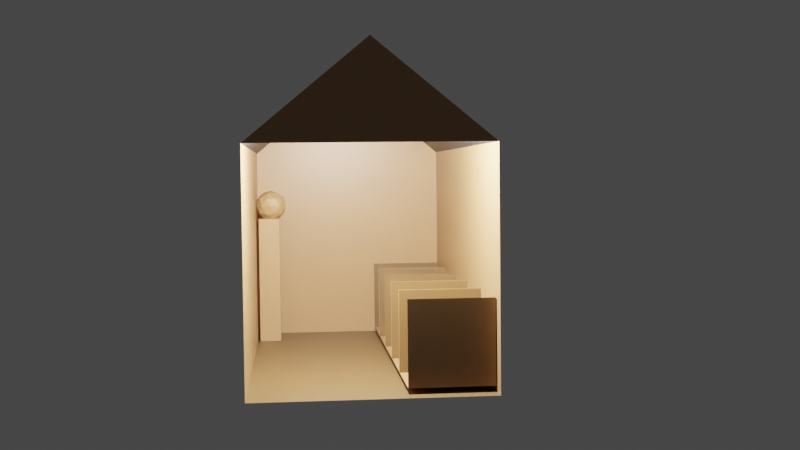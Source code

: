 # Source: House_Interior.blend  (saved by Blender 2.92.15; exported with 4.5.12 LTS)
import bpy
from mathutils import Matrix  # noqa: F401  (used for matrix-valued properties, if any)

bpy.ops.wm.read_factory_settings(use_empty=True)
scene = bpy.context.scene
scene.name = 'Scene'

# ---- collections
col_collection = bpy.data.collections.new('Collection'); scene.collection.children.link(col_collection)

# ---- materials (node trees are filled in below, after node groups)
mat_material = bpy.data.materials.new('Material')
mat_material.alpha_threshold = 0.0
mat_material.use_transparent_shadow = False
mat_material.line_color = (0.0, 0.0, 0.0, 1.0)
mat_gray = bpy.data.materials.new('Gray')
mat_gray.use_transparent_shadow = False
mat_brown = bpy.data.materials.new('Brown')
mat_brown.use_transparent_shadow = False

# ---- material node trees
mat_material.use_nodes = True; mat_material.node_tree.nodes.clear()
_N = mat_material.node_tree.nodes; _L = mat_material.node_tree.links
n0 = _N.new('ShaderNodeOutputMaterial'); n0.name = 'Material Output'; n0.location = (300, 300)
n1 = _N.new('ShaderNodeBsdfPrincipled'); n1.name = 'Principled BSDF'; n1.location = (10, 300)
n1.distribution = 'GGX'
n1.subsurface_method = 'BURLEY'
n1.inputs[0].default_value = (0.3756, 0.2123, 0.09556, 1.0)
n1.inputs[2].default_value = 0.4
n1.inputs[3].default_value = 1.45
n1.inputs[27].default_value = (0.0, 0.0, 0.0, 1.0)
n1.inputs[28].default_value = 1.0
_L.new(n1.outputs[0], n0.inputs[0])
n0.is_active_output = True
mat_gray.use_nodes = True; mat_gray.node_tree.nodes.clear()
_N = mat_gray.node_tree.nodes; _L = mat_gray.node_tree.links
n0 = _N.new('ShaderNodeBsdfPrincipled'); n0.name = 'Principled BSDF'; n0.location = (10, 300)
n0.distribution = 'GGX'
n0.subsurface_method = 'BURLEY'
n0.inputs[0].default_value = (0.05439, 0.05439, 0.05439, 1.0)
n0.inputs[3].default_value = 1.45
n0.inputs[27].default_value = (0.0, 0.0, 0.0, 1.0)
n0.inputs[28].default_value = 1.0
n1 = _N.new('ShaderNodeOutputMaterial'); n1.name = 'Material Output'; n1.location = (300, 300)
_L.new(n0.outputs[0], n1.inputs[0])
n1.is_active_output = True
mat_brown.use_nodes = True; mat_brown.node_tree.nodes.clear()
_N = mat_brown.node_tree.nodes; _L = mat_brown.node_tree.links
n0 = _N.new('ShaderNodeBsdfPrincipled'); n0.name = 'Principled BSDF'; n0.location = (10, 300)
n0.distribution = 'GGX'
n0.subsurface_method = 'BURLEY'
n0.inputs[0].default_value = (0.1396, 0.07556, 0.02518, 1.0)
n0.inputs[3].default_value = 1.45
n0.inputs[27].default_value = (0.0, 0.0, 0.0, 1.0)
n0.inputs[28].default_value = 1.0
n1 = _N.new('ShaderNodeOutputMaterial'); n1.name = 'Material Output'; n1.location = (300, 300)
_L.new(n0.outputs[0], n1.inputs[0])
n1.is_active_output = True

# ---- world
world_world = bpy.data.worlds.new('World'); scene.world = world_world
world_world.use_nodes = True; world_world.node_tree.nodes.clear()
_N = world_world.node_tree.nodes; _L = world_world.node_tree.links
n0 = _N.new('ShaderNodeOutputWorld'); n0.name = 'World Output'; n0.location = (300, 300)
n1 = _N.new('ShaderNodeBackground'); n1.name = 'Background'; n1.location = (10, 300)
n1.inputs[0].default_value = (0.05088, 0.05088, 0.05088, 1.0)
_L.new(n1.outputs[0], n0.inputs[0])
n0.is_active_output = True
world_world.color = (0.05088, 0.05088, 0.05088)
world_world.use_sun_shadow = False
world_world.sun_shadow_jitter_overblur = 0.0

# ---- cameras
cam_camera = bpy.data.cameras.new('Camera')
cam_camera.clip_end = 100.0
cam_camera.ortho_scale = 7.314

# ---- lights
light_light = bpy.data.lights.new('Light', 'POINT')
light_light.transmission_factor = 0.0
light_light.energy = 1000.0
light_light.shadow_soft_size = 0.1
light_light.shadow_maximum_resolution = 0.006
light_light.use_absolute_resolution = True

# ---- meshes
me_cube = bpy.data.meshes.new('Cube')
me_cube.from_pydata([(1.0, 2.859, 1.0), (1.0, 2.859, -1.0), (1.0, -1.0, 1.0), (1.0, -1.0, -1.0), (-1.0, 2.859, 1.0), (-1.0, 2.859, -1.0), (-1.0, -1.0, 1.0), (-1.0, -1.0, -1.0), (0.0, 2.859, 1.823), (0.0, -1.0, 1.823), (0.0, 2.859, 1.823), (0.0, -1.0, 1.823), (-0.9913, 0.5182, -0.9495), (-0.9913, 0.5182, -0.2388), (-0.9913, 1.229, -0.9495), (-0.9913, 1.229, -0.2388), (-0.2807, 0.5182, -0.9495), (-0.2807, 0.5182, -0.2388), (-0.2807, 1.229, -0.9495), (-0.2807, 1.229, -0.2388), (-0.9913, 1.253, -0.9495), (-0.9913, 1.253, -0.2388), (-0.9913, 1.963, -0.9495), (-0.9913, 1.963, -0.2388), (-0.2807, 1.253, -0.9495), (-0.2807, 1.253, -0.2388), (-0.2807, 1.963, -0.9495), (-0.2807, 1.963, -0.2388), (-0.9913, 2.002, -0.9495), (-0.9913, 2.002, -0.2388), (-0.9913, 2.713, -0.9495), (-0.9913, 2.713, -0.2388), (-0.2807, 2.002, -0.9495), (-0.2807, 2.002, -0.2388), (-0.2807, 2.713, -0.9495), (-0.2807, 2.713, -0.2388), (-0.9913, -0.9455, -0.9495), (-0.9913, -0.9455, -0.2388), (-0.9913, -0.2349, -0.9495), (-0.9913, -0.2349, -0.2388), (-0.2807, -0.9455, -0.9495), (-0.2807, -0.9455, -0.2388), (-0.2807, -0.2349, -0.9495), (-0.2807, -0.2349, -0.2388), (-0.9913, -0.1989, -0.9495), (-0.9913, -0.1989, -0.2388), (-0.9913, 0.5117, -0.9495), (-0.9913, 0.5117, -0.2388), (-0.2807, -0.1989, -0.9495), (-0.2807, -0.1989, -0.2388), (-0.2807, 0.5117, -0.9495), (-0.2807, 0.5117, -0.2388), (0.9721, -0.6457, -0.9959), (0.9721, -0.6457, 0.3001), (0.9721, -0.3602, -0.9959), (0.9721, -0.3602, 0.3001), (0.7568, -0.6457, -0.9959), (0.7568, -0.6457, 0.3001), (0.7568, -0.3602, -0.9959), (0.7568, -0.3602, 0.3001), (0.8454, -0.4867, 0.2736), (0.9621, -0.5714, 0.3627), (0.8009, -0.6238, 0.3627), (0.7013, -0.4867, 0.3627), (0.8009, -0.3496, 0.3627), (0.9621, -0.402, 0.3627), (0.89, -0.6238, 0.5068), (0.7288, -0.5714, 0.5068), (0.7288, -0.402, 0.5068), (0.89, -0.3496, 0.5068), (0.9896, -0.4867, 0.5068), (0.8454, -0.4867, 0.5959), (0.8193, -0.5673, 0.2977), (0.914, -0.5365, 0.2977), (0.8878, -0.6171, 0.35), (0.9825, -0.4867, 0.35), (0.914, -0.4369, 0.2977), (0.7607, -0.4867, 0.2977), (0.7345, -0.5673, 0.35), (0.8193, -0.4061, 0.2977), (0.7345, -0.4061, 0.35), (0.8878, -0.3563, 0.35), (0.9987, -0.5365, 0.4348), (0.9987, -0.4369, 0.4348), (0.8454, -0.6478, 0.4348), (0.9402, -0.6171, 0.4348), (0.6922, -0.5365, 0.4348), (0.7507, -0.6171, 0.4348), (0.7507, -0.3563, 0.4348), (0.6922, -0.4369, 0.4348), (0.9402, -0.3563, 0.4348), (0.8454, -0.3255, 0.4348), (0.9563, -0.5673, 0.5195), (0.8031, -0.6171, 0.5195), (0.7083, -0.4867, 0.5195), (0.8031, -0.3563, 0.5195), (0.9563, -0.4061, 0.5195), (0.8716, -0.5673, 0.5719), (0.9302, -0.4867, 0.5719), (0.7769, -0.5365, 0.5719), (0.7769, -0.4369, 0.5719), (0.8716, -0.4061, 0.5719)], [], [(6, 2, 9, 11), (3, 2, 6, 7), (7, 6, 4, 5), (5, 1, 3, 7), (1, 0, 2, 3), (8, 10, 11, 9), (4, 6, 11, 10), (2, 0, 8, 9), (0, 4, 10, 8), (17, 16, 12, 13), (25, 24, 20, 21), (15, 14, 18, 19), (12, 16, 18, 14), (13, 12, 14, 15), (23, 22, 26, 27), (20, 24, 26, 22), (21, 20, 22, 23), (33, 32, 28, 29), (31, 30, 34, 35), (28, 32, 34, 30), (29, 28, 30, 31), (41, 40, 36, 37), (39, 38, 42, 43), (36, 40, 42, 38), (37, 36, 38, 39), (49, 48, 44, 45), (47, 46, 50, 51), (44, 48, 50, 46), (45, 44, 46, 47), (52, 53, 55, 54), (54, 55, 59, 58), (58, 59, 57, 56), (56, 57, 53, 52), (54, 58, 56, 52), (59, 55, 53, 57), (60, 73, 72), (61, 73, 75), (60, 72, 77), (60, 77, 79), (60, 79, 76), (61, 75, 82), (62, 74, 84), (63, 78, 86), (64, 80, 88), (65, 81, 90), (61, 82, 85), (62, 84, 87), (63, 86, 89), (64, 88, 91), (65, 90, 83), (66, 92, 97), (67, 93, 99), (68, 94, 100), (69, 95, 101), (70, 96, 98), (98, 101, 71), (98, 96, 101), (96, 69, 101), (101, 100, 71), (101, 95, 100), (95, 68, 100), (100, 99, 71), (100, 94, 99), (94, 67, 99), (99, 97, 71), (99, 93, 97), (93, 66, 97), (97, 98, 71), (97, 92, 98), (92, 70, 98), (83, 96, 70), (83, 90, 96), (90, 69, 96), (91, 95, 69), (91, 88, 95), (88, 68, 95), (89, 94, 68), (89, 86, 94), (86, 67, 94), (87, 93, 67), (87, 84, 93), (84, 66, 93), (85, 92, 66), (85, 82, 92), (82, 70, 92), (90, 91, 69), (90, 81, 91), (81, 64, 91), (88, 89, 68), (88, 80, 89), (80, 63, 89), (86, 87, 67), (86, 78, 87), (78, 62, 87), (84, 85, 66), (84, 74, 85), (74, 61, 85), (82, 83, 70), (82, 75, 83), (75, 65, 83), (76, 81, 65), (76, 79, 81), (79, 64, 81), (79, 80, 64), (79, 77, 80), (77, 63, 80), (77, 78, 63), (77, 72, 78), (72, 62, 78), (75, 76, 65), (75, 73, 76), (73, 60, 76), (72, 74, 62), (72, 73, 74), (73, 61, 74)])
me_cube.polygons.foreach_set('material_index', [0, 0, 0, 2, 0, 0, 1, 1, 0, 2, 2, 0, 0, 0, 0, 0, 0, 2, 2, 0, 0, 2, 0, 0, 0, 2, 0, 0, 0, 0, 0, 0, 0, 0, 0, 0, 0, 0, 0, 0, 0, 0, 0, 0, 0, 0, 0, 0, 0, 0, 0, 0, 0, 0, 0, 0, 0, 0, 0, 0, 0, 0, 0, 0, 0, 0, 0, 0, 0, 0, 0, 0, 0, 0, 0, 0, 0, 0, 0, 0, 0, 0, 0, 0, 0, 0, 0, 0, 0, 0, 0, 0, 0, 0, 0, 0, 0, 0, 0, 0, 0, 0, 0, 0, 0, 0, 0, 0, 0, 0, 0, 0, 0, 0, 0])
_uv = me_cube.uv_layers.new(name='UVMap')
_uv.uv.foreach_set('vector', [0.625, 1.0, 0.625, 0.75, 0.625, 0.75, 0.625, 1.0, 0.375, 0.75, 0.625, 0.75, 0.625, 1.0, 0.375, 1.0, 0.375, 0.0, 0.625, 0.0, 0.625, 0.25, 0.375, 0.25, 0.125, 0.5, 0.375, 0.5, 0.375, 0.75, 0.125, 0.75, 0.375, 0.5, 0.625, 0.5, 0.625, 0.75, 0.375, 0.75, 0.625, 0.5, 0.875, 0.5, 0.875, 0.75, 0.625, 0.75, 0.625, 0.25, 0.625, 0.0, 0.625, 0.0, 0.625, 0.25, 0.625, 0.75, 0.625, 0.5, 0.625, 0.5, 0.625, 0.75, 0.625, 0.5, 0.625, 0.25, 0.625, 0.25, 0.625, 0.5, 0.375, 0.25, 0.625, 0.25, 0.625, 0.5, 0.375, 0.5, 0.375, 0.25, 0.625, 0.25, 0.625, 0.5, 0.375, 0.5, 0.375, 0.75, 0.625, 0.75, 0.625, 1.0, 0.375, 1.0, 0.125, 0.5, 0.375, 0.5, 0.375, 0.75, 0.125, 0.75, 0.625, 0.5, 0.875, 0.5, 0.875, 0.75, 0.625, 0.75, 0.375, 0.75, 0.625, 0.75, 0.625, 1.0, 0.375, 1.0, 0.125, 0.7584, 0.375, 0.7584, 0.375, 1.008, 0.125, 1.008, 0.625, 0.7584, 0.875, 0.7584, 0.875, 1.008, 0.625, 1.008, 0.375, 0.25, 0.625, 0.25, 0.625, 0.5, 0.375, 0.5, 0.375, 0.75, 0.625, 0.75, 0.625, 1.0, 0.375, 1.0, 0.125, 1.022, 0.375, 1.022, 0.375, 1.272, 0.125, 1.272, 0.625, 1.022, 0.875, 1.022, 0.875, 1.272, 0.625, 1.272, 0.375, 0.25, 0.625, 0.25, 0.625, 0.5, 0.375, 0.5, 0.375, 0.75, 0.625, 0.75, 0.625, 1.0, 0.375, 1.0, 0.125, 1.022, 0.375, 1.022, 0.375, 1.272, 0.125, 1.272, 0.625, 1.022, 0.875, 1.022, 0.875, 1.272, 0.625, 1.272, 0.375, 0.25, 0.625, 0.25, 0.625, 0.5, 0.375, 0.5, 0.375, 0.75, 0.625, 0.75, 0.625, 1.0, 0.375, 1.0, 0.125, 1.285, 0.375, 1.285, 0.375, 1.535, 0.125, 1.535, 0.625, 1.285, 0.875, 1.285, 0.875, 1.535, 0.625, 1.535, 0.375, 0.0, 0.625, 0.0, 0.625, 0.25, 0.375, 0.25, 0.375, 0.25, 0.625, 0.25, 0.625, 0.5, 0.375, 0.5, 0.375, 0.5, 0.625, 0.5, 0.625, 0.75, 0.375, 0.75, 0.375, 0.75, 0.625, 0.75, 0.625, 1.0, 0.375, 1.0, 0.125, 0.5, 0.375, 0.5, 0.375, 0.75, 0.125, 0.75, 0.625, 0.5, 0.875, 0.5, 0.875, 0.75, 0.625, 0.75, 0.8182, 0.0, 0.7727, 0.07873, 0.8636, 0.07873, 0.7273, 0.1575, 0.6818, 0.07873, 0.6364, 0.1575, 0.09091, 0.0, 0.04545, 0.07873, 0.1364, 0.07873, 0.2727, 0.0, 0.2273, 0.07873, 0.3182, 0.07873, 0.4545, 0.0, 0.4091, 0.07873, 0.5, 0.07873, 0.7273, 0.1575, 0.6364, 0.1575, 0.6818, 0.2362, 0.9091, 0.1575, 0.8182, 0.1575, 0.8636, 0.2362, 0.1818, 0.1575, 0.09091, 0.1575, 0.1364, 0.2362, 0.3636, 0.1575, 0.2727, 0.1575, 0.3182, 0.2362, 0.5455, 0.1575, 0.4545, 0.1575, 0.5, 0.2362, 0.7273, 0.1575, 0.6818, 0.2362, 0.7727, 0.2362, 0.9091, 0.1575, 0.8636, 0.2362, 0.9545, 0.2362, 0.1818, 0.1575, 0.1364, 0.2362, 0.2273, 0.2362, 0.3636, 0.1575, 0.3182, 0.2362, 0.4091, 0.2362, 0.5455, 0.1575, 0.5, 0.2362, 0.5909, 0.2362, 0.8182, 0.3149, 0.7273, 0.3149, 0.7727, 0.3937, 1.0, 0.3149, 0.9091, 0.3149, 0.9545, 0.3937, 0.2727, 0.3149, 0.1818, 0.3149, 0.2273, 0.3937, 0.4545, 0.3149, 0.3636, 0.3149, 0.4091, 0.3937, 0.6364, 0.3149, 0.5455, 0.3149, 0.5909, 0.3937, 0.5909, 0.3937, 0.5, 0.3937, 0.5455, 0.4724, 0.5909, 0.3937, 0.5455, 0.3149, 0.5, 0.3937, 0.5455, 0.3149, 0.4545, 0.3149, 0.5, 0.3937, 0.4091, 0.3937, 0.3182, 0.3937, 0.3636, 0.4724, 0.4091, 0.3937, 0.3636, 0.3149, 0.3182, 0.3937, 0.3636, 0.3149, 0.2727, 0.3149, 0.3182, 0.3937, 0.2273, 0.3937, 0.1364, 0.3937, 0.1818, 0.4724, 0.2273, 0.3937, 0.1818, 0.3149, 0.1364, 0.3937, 0.1818, 0.3149, 0.09091, 0.3149, 0.1364, 0.3937, 0.9545, 0.3937, 0.8636, 0.3937, 0.9091, 0.4724, 0.9545, 0.3937, 0.9091, 0.3149, 0.8636, 0.3937, 0.9091, 0.3149, 0.8182, 0.3149, 0.8636, 0.3937, 0.7727, 0.3937, 0.6818, 0.3937, 0.7273, 0.4724, 0.7727, 0.3937, 0.7273, 0.3149, 0.6818, 0.3937, 0.7273, 0.3149, 0.6364, 0.3149, 0.6818, 0.3937, 0.5909, 0.2362, 0.5455, 0.3149, 0.6364, 0.3149, 0.5909, 0.2362, 0.5, 0.2362, 0.5455, 0.3149, 0.5, 0.2362, 0.4545, 0.3149, 0.5455, 0.3149, 0.4091, 0.2362, 0.3636, 0.3149, 0.4545, 0.3149, 0.4091, 0.2362, 0.3182, 0.2362, 0.3636, 0.3149, 0.3182, 0.2362, 0.2727, 0.3149, 0.3636, 0.3149, 0.2273, 0.2362, 0.1818, 0.3149, 0.2727, 0.3149, 0.2273, 0.2362, 0.1364, 0.2362, 0.1818, 0.3149, 0.1364, 0.2362, 0.09091, 0.3149, 0.1818, 0.3149, 0.9545, 0.2362, 0.9091, 0.3149, 1.0, 0.3149, 0.9545, 0.2362, 0.8636, 0.2362, 0.9091, 0.3149, 0.8636, 0.2362, 0.8182, 0.3149, 0.9091, 0.3149, 0.7727, 0.2362, 0.7273, 0.3149, 0.8182, 0.3149, 0.7727, 0.2362, 0.6818, 0.2362, 0.7273, 0.3149, 0.6818, 0.2362, 0.6364, 0.3149, 0.7273, 0.3149, 0.5, 0.2362, 0.4091, 0.2362, 0.4545, 0.3149, 0.5, 0.2362, 0.4545, 0.1575, 0.4091, 0.2362, 0.4545, 0.1575, 0.3636, 0.1575, 0.4091, 0.2362, 0.3182, 0.2362, 0.2273, 0.2362, 0.2727, 0.3149, 0.3182, 0.2362, 0.2727, 0.1575, 0.2273, 0.2362, 0.2727, 0.1575, 0.1818, 0.1575, 0.2273, 0.2362, 0.1364, 0.2362, 0.04545, 0.2362, 0.09091, 0.3149, 0.1364, 0.2362, 0.09091, 0.1575, 0.04545, 0.2362, 0.09091, 0.1575, 0.0, 0.1575, 0.04545, 0.2362, 0.8636, 0.2362, 0.7727, 0.2362, 0.8182, 0.3149, 0.8636, 0.2362, 0.8182, 0.1575, 0.7727, 0.2362, 0.8182, 0.1575, 0.7273, 0.1575, 0.7727, 0.2362, 0.6818, 0.2362, 0.5909, 0.2362, 0.6364, 0.3149, 0.6818, 0.2362, 0.6364, 0.1575, 0.5909, 0.2362, 0.6364, 0.1575, 0.5455, 0.1575, 0.5909, 0.2362, 0.5, 0.07873, 0.4545, 0.1575, 0.5455, 0.1575, 0.5, 0.07873, 0.4091, 0.07873, 0.4545, 0.1575, 0.4091, 0.07873, 0.3636, 0.1575, 0.4545, 0.1575, 0.3182, 0.07873, 0.2727, 0.1575, 0.3636, 0.1575, 0.3182, 0.07873, 0.2273, 0.07873, 0.2727, 0.1575, 0.2273, 0.07873, 0.1818, 0.1575, 0.2727, 0.1575, 0.1364, 0.07873, 0.09091, 0.1575, 0.1818, 0.1575, 0.1364, 0.07873, 0.04545, 0.07873, 0.09091, 0.1575, 0.04545, 0.07873, 0.0, 0.1575, 0.09091, 0.1575, 0.6364, 0.1575, 0.5909, 0.07873, 0.5455, 0.1575, 0.6364, 0.1575, 0.6818, 0.07873, 0.5909, 0.07873, 0.6818, 0.07873, 0.6364, 0.0, 0.5909, 0.07873, 0.8636, 0.07873, 0.8182, 0.1575, 0.9091, 0.1575, 0.8636, 0.07873, 0.7727, 0.07873, 0.8182, 0.1575, 0.7727, 0.07873, 0.7273, 0.1575, 0.8182, 0.1575])
me_cube.materials.append(mat_material)
me_cube.materials.append(mat_gray)
me_cube.materials.append(mat_brown)
me_cube.use_remesh_preserve_volume = False
me_cube.use_remesh_preserve_attributes = False
me_cube.use_mirror_vertex_groups = False
me_cube.update()

# ---- objects
ob_house = bpy.data.objects.new('House', me_cube)
ob_light = bpy.data.objects.new('Light', light_light)
ob_camera = bpy.data.objects.new('Camera', cam_camera)

# ---- transforms, parenting, visibility, modifiers, constraints
ob_house.location = (0.0, 0.0, 1.0)
ob_house.lock_rotations_4d = False
ob_house.empty_display_type = 'ARROWS'
ob_house.lineart.crease_threshold = 0.0
ob_light.location = (0.02106, 2.754, 2.339)
ob_light.rotation_euler = (0.6503, 0.05522, 1.866)
ob_light.lock_rotations_4d = False
ob_light.empty_display_type = 'ARROWS'
ob_light.color = (0.0, 0.0, 0.0, 0.0)
ob_light.lineart.crease_threshold = 0.0
ob_camera.location = (0.6019, 11.43, 1.734)
ob_camera.rotation_euler = (1.527, 0.01121, 3.046)
ob_camera.scale = (1.0, 0.6336, 0.923)
ob_camera.lock_rotations_4d = False
ob_camera.empty_display_type = 'ARROWS'
ob_camera.color = (0.0, 0.0, 0.0, 0.0)
ob_camera.display_type = 'WIRE'
ob_camera.lineart.crease_threshold = 0.0

# ---- collection membership
col_collection.objects.link(ob_house)
col_collection.objects.link(ob_light)
col_collection.objects.link(ob_camera)

# ---- scene / render settings (as saved in the file)
scene.camera = ob_camera
scene.frame_start = 1; scene.frame_end = 250; scene.frame_set(1)
scene.render.engine = 'BLENDER_EEVEE_NEXT'
scene.cycles.use_denoising = False
scene.cycles.samples = 128
scene.cycles.sampling_pattern = 'TABULATED_SOBOL'
scene.cycles.use_adaptive_sampling = False
scene.cycles.use_light_tree = False
scene.view_settings.view_transform = 'Filmic'
bpy.context.view_layer.update()
